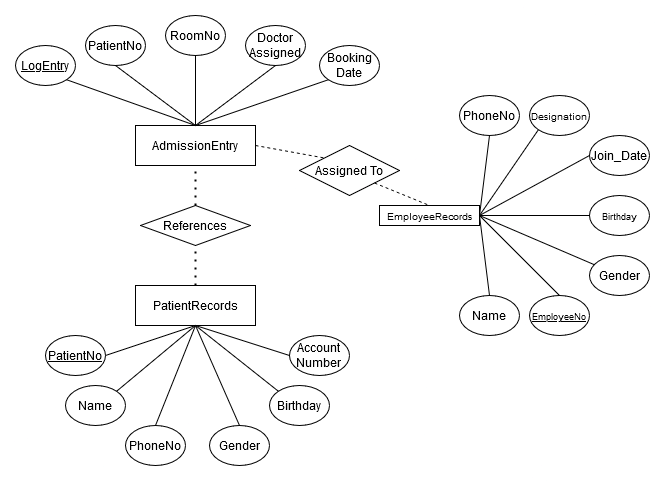

The diagram above was exported from draw.io. Its source (the exported page's mxGraphModel, read from the mxfile embedded in the PNG):
<mxGraphModel dx="989" dy="534" grid="1" gridSize="10" guides="1" tooltips="1" connect="1" arrows="1" fold="1" page="1" pageScale="1" pageWidth="827" pageHeight="1169" math="0" shadow="0">
  <root>
    <mxCell id="WIyWlLk6GJQsqaUBKTNV-0" />
    <mxCell id="WIyWlLk6GJQsqaUBKTNV-1" parent="WIyWlLk6GJQsqaUBKTNV-0" />
    <mxCell id="fF2YBq7IOReZdF1fXK-t-77" value="References" style="rhombus;whiteSpace=wrap;html=1;" vertex="1" parent="WIyWlLk6GJQsqaUBKTNV-1">
      <mxGeometry x="205" y="240" width="110" height="40" as="geometry" />
    </mxCell>
    <mxCell id="fF2YBq7IOReZdF1fXK-t-79" value="AdmissionEntry" style="rounded=0;whiteSpace=wrap;html=1;" vertex="1" parent="WIyWlLk6GJQsqaUBKTNV-1">
      <mxGeometry x="200" y="160" width="120" height="40" as="geometry" />
    </mxCell>
    <mxCell id="fF2YBq7IOReZdF1fXK-t-80" value="PatientRecords" style="rounded=0;whiteSpace=wrap;html=1;" vertex="1" parent="WIyWlLk6GJQsqaUBKTNV-1">
      <mxGeometry x="200" y="320" width="120" height="40" as="geometry" />
    </mxCell>
    <mxCell id="fF2YBq7IOReZdF1fXK-t-81" value="&lt;font style=&quot;font-size: 10px;&quot;&gt;EmployeeRecords&lt;/font&gt;" style="rounded=0;whiteSpace=wrap;html=1;" vertex="1" parent="WIyWlLk6GJQsqaUBKTNV-1">
      <mxGeometry x="444" y="240" width="100" height="20" as="geometry" />
    </mxCell>
    <mxCell id="fF2YBq7IOReZdF1fXK-t-82" value="&lt;u&gt;LogEntry&lt;/u&gt;" style="ellipse;whiteSpace=wrap;html=1;" vertex="1" parent="WIyWlLk6GJQsqaUBKTNV-1">
      <mxGeometry x="80" y="80" width="60" height="40" as="geometry" />
    </mxCell>
    <mxCell id="fF2YBq7IOReZdF1fXK-t-83" value="PatientNo" style="ellipse;whiteSpace=wrap;html=1;" vertex="1" parent="WIyWlLk6GJQsqaUBKTNV-1">
      <mxGeometry x="150" y="60" width="60" height="40" as="geometry" />
    </mxCell>
    <mxCell id="fF2YBq7IOReZdF1fXK-t-84" value="RoomNo" style="ellipse;whiteSpace=wrap;html=1;" vertex="1" parent="WIyWlLk6GJQsqaUBKTNV-1">
      <mxGeometry x="230" y="50" width="60" height="40" as="geometry" />
    </mxCell>
    <mxCell id="fF2YBq7IOReZdF1fXK-t-85" value="&lt;div&gt;Doctor&lt;/div&gt;&lt;div&gt;Assigned&lt;br&gt;&lt;/div&gt;" style="ellipse;whiteSpace=wrap;html=1;" vertex="1" parent="WIyWlLk6GJQsqaUBKTNV-1">
      <mxGeometry x="310" y="60" width="60" height="40" as="geometry" />
    </mxCell>
    <mxCell id="fF2YBq7IOReZdF1fXK-t-86" value="&lt;div&gt;Booking&lt;/div&gt;&lt;div&gt;Date&lt;br&gt;&lt;/div&gt;" style="ellipse;whiteSpace=wrap;html=1;" vertex="1" parent="WIyWlLk6GJQsqaUBKTNV-1">
      <mxGeometry x="384" y="80" width="60" height="40" as="geometry" />
    </mxCell>
    <mxCell id="fF2YBq7IOReZdF1fXK-t-87" value="&lt;u&gt;PatientNo&lt;/u&gt;" style="ellipse;whiteSpace=wrap;html=1;" vertex="1" parent="WIyWlLk6GJQsqaUBKTNV-1">
      <mxGeometry x="110" y="370" width="60" height="40" as="geometry" />
    </mxCell>
    <mxCell id="fF2YBq7IOReZdF1fXK-t-88" value="Name" style="ellipse;whiteSpace=wrap;html=1;" vertex="1" parent="WIyWlLk6GJQsqaUBKTNV-1">
      <mxGeometry x="130" y="420" width="60" height="40" as="geometry" />
    </mxCell>
    <mxCell id="fF2YBq7IOReZdF1fXK-t-89" value="Gender" style="ellipse;whiteSpace=wrap;html=1;" vertex="1" parent="WIyWlLk6GJQsqaUBKTNV-1">
      <mxGeometry x="274" y="460" width="60" height="40" as="geometry" />
    </mxCell>
    <mxCell id="fF2YBq7IOReZdF1fXK-t-90" value="Birthday" style="ellipse;whiteSpace=wrap;html=1;" vertex="1" parent="WIyWlLk6GJQsqaUBKTNV-1">
      <mxGeometry x="334" y="420" width="60" height="40" as="geometry" />
    </mxCell>
    <mxCell id="fF2YBq7IOReZdF1fXK-t-91" value="&lt;div&gt;Account&lt;/div&gt;&lt;div&gt;Number&lt;br&gt;&lt;/div&gt;" style="ellipse;whiteSpace=wrap;html=1;" vertex="1" parent="WIyWlLk6GJQsqaUBKTNV-1">
      <mxGeometry x="354" y="370" width="60" height="40" as="geometry" />
    </mxCell>
    <mxCell id="fF2YBq7IOReZdF1fXK-t-92" value="PhoneNo" style="ellipse;whiteSpace=wrap;html=1;" vertex="1" parent="WIyWlLk6GJQsqaUBKTNV-1">
      <mxGeometry x="190" y="460" width="60" height="40" as="geometry" />
    </mxCell>
    <mxCell id="fF2YBq7IOReZdF1fXK-t-97" value="&lt;font style=&quot;font-size: 9px;&quot;&gt;&lt;u&gt;EmployeeNo&lt;/u&gt;&lt;/font&gt;" style="ellipse;whiteSpace=wrap;html=1;" vertex="1" parent="WIyWlLk6GJQsqaUBKTNV-1">
      <mxGeometry x="594" y="330" width="60" height="40" as="geometry" />
    </mxCell>
    <mxCell id="fF2YBq7IOReZdF1fXK-t-100" value="Name" style="ellipse;whiteSpace=wrap;html=1;" vertex="1" parent="WIyWlLk6GJQsqaUBKTNV-1">
      <mxGeometry x="524" y="330" width="60" height="40" as="geometry" />
    </mxCell>
    <mxCell id="fF2YBq7IOReZdF1fXK-t-106" value="PhoneNo" style="ellipse;whiteSpace=wrap;html=1;" vertex="1" parent="WIyWlLk6GJQsqaUBKTNV-1">
      <mxGeometry x="524" y="130" width="60" height="40" as="geometry" />
    </mxCell>
    <mxCell id="fF2YBq7IOReZdF1fXK-t-107" value="Gender" style="ellipse;whiteSpace=wrap;html=1;" vertex="1" parent="WIyWlLk6GJQsqaUBKTNV-1">
      <mxGeometry x="654" y="290" width="60" height="40" as="geometry" />
    </mxCell>
    <mxCell id="fF2YBq7IOReZdF1fXK-t-108" value="&lt;font style=&quot;font-size: 9px;&quot;&gt;Birthday&lt;/font&gt;" style="ellipse;whiteSpace=wrap;html=1;" vertex="1" parent="WIyWlLk6GJQsqaUBKTNV-1">
      <mxGeometry x="654" y="230" width="60" height="40" as="geometry" />
    </mxCell>
    <mxCell id="fF2YBq7IOReZdF1fXK-t-109" value="Join_Date" style="ellipse;whiteSpace=wrap;html=1;" vertex="1" parent="WIyWlLk6GJQsqaUBKTNV-1">
      <mxGeometry x="654" y="170" width="60" height="40" as="geometry" />
    </mxCell>
    <mxCell id="fF2YBq7IOReZdF1fXK-t-110" value="&lt;font style=&quot;font-size: 10px;&quot;&gt;Designation&lt;/font&gt;" style="ellipse;whiteSpace=wrap;html=1;" vertex="1" parent="WIyWlLk6GJQsqaUBKTNV-1">
      <mxGeometry x="594" y="130" width="60" height="40" as="geometry" />
    </mxCell>
    <mxCell id="fF2YBq7IOReZdF1fXK-t-111" value="" style="endArrow=none;html=1;rounded=0;entryX=1;entryY=1;entryDx=0;entryDy=0;" edge="1" parent="WIyWlLk6GJQsqaUBKTNV-1" target="fF2YBq7IOReZdF1fXK-t-82">
      <mxGeometry width="50" height="50" relative="1" as="geometry">
        <mxPoint x="260" y="160" as="sourcePoint" />
        <mxPoint x="320" y="110" as="targetPoint" />
      </mxGeometry>
    </mxCell>
    <mxCell id="fF2YBq7IOReZdF1fXK-t-112" value="" style="endArrow=none;html=1;rounded=0;entryX=0.5;entryY=1;entryDx=0;entryDy=0;" edge="1" parent="WIyWlLk6GJQsqaUBKTNV-1" target="fF2YBq7IOReZdF1fXK-t-83">
      <mxGeometry width="50" height="50" relative="1" as="geometry">
        <mxPoint x="260" y="160" as="sourcePoint" />
        <mxPoint x="151" y="100" as="targetPoint" />
      </mxGeometry>
    </mxCell>
    <mxCell id="fF2YBq7IOReZdF1fXK-t-113" value="" style="endArrow=none;html=1;rounded=0;entryX=0.5;entryY=1;entryDx=0;entryDy=0;exitX=0.5;exitY=0;exitDx=0;exitDy=0;" edge="1" parent="WIyWlLk6GJQsqaUBKTNV-1" source="fF2YBq7IOReZdF1fXK-t-79" target="fF2YBq7IOReZdF1fXK-t-84">
      <mxGeometry width="50" height="50" relative="1" as="geometry">
        <mxPoint x="270" y="170" as="sourcePoint" />
        <mxPoint x="190" y="110" as="targetPoint" />
      </mxGeometry>
    </mxCell>
    <mxCell id="fF2YBq7IOReZdF1fXK-t-114" value="" style="endArrow=none;html=1;rounded=0;entryX=0.5;entryY=1;entryDx=0;entryDy=0;exitX=0.5;exitY=0;exitDx=0;exitDy=0;" edge="1" parent="WIyWlLk6GJQsqaUBKTNV-1" source="fF2YBq7IOReZdF1fXK-t-79" target="fF2YBq7IOReZdF1fXK-t-85">
      <mxGeometry width="50" height="50" relative="1" as="geometry">
        <mxPoint x="290" y="160" as="sourcePoint" />
        <mxPoint x="290" y="90" as="targetPoint" />
      </mxGeometry>
    </mxCell>
    <mxCell id="fF2YBq7IOReZdF1fXK-t-115" value="" style="endArrow=none;html=1;rounded=0;exitX=0.5;exitY=0;exitDx=0;exitDy=0;entryX=0;entryY=1;entryDx=0;entryDy=0;" edge="1" parent="WIyWlLk6GJQsqaUBKTNV-1" source="fF2YBq7IOReZdF1fXK-t-79" target="fF2YBq7IOReZdF1fXK-t-86">
      <mxGeometry width="50" height="50" relative="1" as="geometry">
        <mxPoint x="270" y="170" as="sourcePoint" />
        <mxPoint x="390" y="130" as="targetPoint" />
      </mxGeometry>
    </mxCell>
    <mxCell id="fF2YBq7IOReZdF1fXK-t-116" value="" style="endArrow=none;dashed=1;html=1;dashPattern=1 3;strokeWidth=2;rounded=0;entryX=0.5;entryY=1;entryDx=0;entryDy=0;exitX=0.5;exitY=0;exitDx=0;exitDy=0;" edge="1" parent="WIyWlLk6GJQsqaUBKTNV-1" source="fF2YBq7IOReZdF1fXK-t-77" target="fF2YBq7IOReZdF1fXK-t-79">
      <mxGeometry width="50" height="50" relative="1" as="geometry">
        <mxPoint x="490" y="300" as="sourcePoint" />
        <mxPoint x="540" y="250" as="targetPoint" />
      </mxGeometry>
    </mxCell>
    <mxCell id="fF2YBq7IOReZdF1fXK-t-117" value="" style="endArrow=none;dashed=1;html=1;dashPattern=1 3;strokeWidth=2;rounded=0;entryX=0.5;entryY=1;entryDx=0;entryDy=0;exitX=0.5;exitY=0;exitDx=0;exitDy=0;" edge="1" parent="WIyWlLk6GJQsqaUBKTNV-1" source="fF2YBq7IOReZdF1fXK-t-80" target="fF2YBq7IOReZdF1fXK-t-77">
      <mxGeometry width="50" height="50" relative="1" as="geometry">
        <mxPoint x="270" y="250" as="sourcePoint" />
        <mxPoint x="270" y="210" as="targetPoint" />
      </mxGeometry>
    </mxCell>
    <mxCell id="fF2YBq7IOReZdF1fXK-t-118" value="" style="endArrow=none;html=1;rounded=0;entryX=1;entryY=0.5;entryDx=0;entryDy=0;exitX=0.5;exitY=1;exitDx=0;exitDy=0;" edge="1" parent="WIyWlLk6GJQsqaUBKTNV-1" source="fF2YBq7IOReZdF1fXK-t-80" target="fF2YBq7IOReZdF1fXK-t-87">
      <mxGeometry width="50" height="50" relative="1" as="geometry">
        <mxPoint x="270" y="170" as="sourcePoint" />
        <mxPoint x="141" y="124" as="targetPoint" />
      </mxGeometry>
    </mxCell>
    <mxCell id="fF2YBq7IOReZdF1fXK-t-119" value="" style="endArrow=none;html=1;rounded=0;entryX=1;entryY=0;entryDx=0;entryDy=0;exitX=0.5;exitY=1;exitDx=0;exitDy=0;" edge="1" parent="WIyWlLk6GJQsqaUBKTNV-1" source="fF2YBq7IOReZdF1fXK-t-80" target="fF2YBq7IOReZdF1fXK-t-88">
      <mxGeometry width="50" height="50" relative="1" as="geometry">
        <mxPoint x="270" y="370" as="sourcePoint" />
        <mxPoint x="170" y="370" as="targetPoint" />
      </mxGeometry>
    </mxCell>
    <mxCell id="fF2YBq7IOReZdF1fXK-t-120" value="" style="endArrow=none;html=1;rounded=0;entryX=0.5;entryY=0;entryDx=0;entryDy=0;exitX=0.5;exitY=1;exitDx=0;exitDy=0;" edge="1" parent="WIyWlLk6GJQsqaUBKTNV-1" source="fF2YBq7IOReZdF1fXK-t-80" target="fF2YBq7IOReZdF1fXK-t-92">
      <mxGeometry width="50" height="50" relative="1" as="geometry">
        <mxPoint x="270" y="370" as="sourcePoint" />
        <mxPoint x="181" y="406" as="targetPoint" />
      </mxGeometry>
    </mxCell>
    <mxCell id="fF2YBq7IOReZdF1fXK-t-121" value="" style="endArrow=none;html=1;rounded=0;entryX=0.5;entryY=0;entryDx=0;entryDy=0;exitX=0.5;exitY=1;exitDx=0;exitDy=0;" edge="1" parent="WIyWlLk6GJQsqaUBKTNV-1" source="fF2YBq7IOReZdF1fXK-t-80" target="fF2YBq7IOReZdF1fXK-t-89">
      <mxGeometry width="50" height="50" relative="1" as="geometry">
        <mxPoint x="270" y="370" as="sourcePoint" />
        <mxPoint x="220" y="440" as="targetPoint" />
      </mxGeometry>
    </mxCell>
    <mxCell id="fF2YBq7IOReZdF1fXK-t-122" value="" style="endArrow=none;html=1;rounded=0;entryX=0;entryY=0;entryDx=0;entryDy=0;exitX=0.5;exitY=1;exitDx=0;exitDy=0;" edge="1" parent="WIyWlLk6GJQsqaUBKTNV-1" source="fF2YBq7IOReZdF1fXK-t-80" target="fF2YBq7IOReZdF1fXK-t-90">
      <mxGeometry width="50" height="50" relative="1" as="geometry">
        <mxPoint x="270" y="370" as="sourcePoint" />
        <mxPoint x="320" y="440" as="targetPoint" />
      </mxGeometry>
    </mxCell>
    <mxCell id="fF2YBq7IOReZdF1fXK-t-123" value="" style="endArrow=none;html=1;rounded=0;entryX=0;entryY=0.5;entryDx=0;entryDy=0;" edge="1" parent="WIyWlLk6GJQsqaUBKTNV-1" target="fF2YBq7IOReZdF1fXK-t-91">
      <mxGeometry width="50" height="50" relative="1" as="geometry">
        <mxPoint x="260" y="360" as="sourcePoint" />
        <mxPoint x="359" y="406" as="targetPoint" />
      </mxGeometry>
    </mxCell>
    <mxCell id="fF2YBq7IOReZdF1fXK-t-124" value="" style="endArrow=none;html=1;rounded=0;exitX=1;exitY=0.5;exitDx=0;exitDy=0;entryX=0.5;entryY=1;entryDx=0;entryDy=0;" edge="1" parent="WIyWlLk6GJQsqaUBKTNV-1" source="fF2YBq7IOReZdF1fXK-t-81" target="fF2YBq7IOReZdF1fXK-t-106">
      <mxGeometry width="50" height="50" relative="1" as="geometry">
        <mxPoint x="514" y="236" as="sourcePoint" />
        <mxPoint x="647" y="190" as="targetPoint" />
      </mxGeometry>
    </mxCell>
    <mxCell id="fF2YBq7IOReZdF1fXK-t-125" value="" style="endArrow=none;html=1;rounded=0;exitX=1;exitY=0.5;exitDx=0;exitDy=0;entryX=0;entryY=1;entryDx=0;entryDy=0;" edge="1" parent="WIyWlLk6GJQsqaUBKTNV-1" source="fF2YBq7IOReZdF1fXK-t-81" target="fF2YBq7IOReZdF1fXK-t-110">
      <mxGeometry width="50" height="50" relative="1" as="geometry">
        <mxPoint x="554" y="260" as="sourcePoint" />
        <mxPoint x="564" y="180" as="targetPoint" />
      </mxGeometry>
    </mxCell>
    <mxCell id="fF2YBq7IOReZdF1fXK-t-126" value="" style="endArrow=none;html=1;rounded=0;exitX=1;exitY=0.5;exitDx=0;exitDy=0;entryX=0;entryY=0.5;entryDx=0;entryDy=0;" edge="1" parent="WIyWlLk6GJQsqaUBKTNV-1" source="fF2YBq7IOReZdF1fXK-t-81" target="fF2YBq7IOReZdF1fXK-t-109">
      <mxGeometry width="50" height="50" relative="1" as="geometry">
        <mxPoint x="554" y="260" as="sourcePoint" />
        <mxPoint x="613" y="174" as="targetPoint" />
      </mxGeometry>
    </mxCell>
    <mxCell id="fF2YBq7IOReZdF1fXK-t-127" value="" style="endArrow=none;html=1;rounded=0;exitX=1;exitY=0.5;exitDx=0;exitDy=0;entryX=0;entryY=0.5;entryDx=0;entryDy=0;" edge="1" parent="WIyWlLk6GJQsqaUBKTNV-1" source="fF2YBq7IOReZdF1fXK-t-81" target="fF2YBq7IOReZdF1fXK-t-108">
      <mxGeometry width="50" height="50" relative="1" as="geometry">
        <mxPoint x="554" y="260" as="sourcePoint" />
        <mxPoint x="664" y="200" as="targetPoint" />
      </mxGeometry>
    </mxCell>
    <mxCell id="fF2YBq7IOReZdF1fXK-t-128" value="" style="endArrow=none;html=1;rounded=0;exitX=1;exitY=0.5;exitDx=0;exitDy=0;" edge="1" parent="WIyWlLk6GJQsqaUBKTNV-1" source="fF2YBq7IOReZdF1fXK-t-81" target="fF2YBq7IOReZdF1fXK-t-107">
      <mxGeometry width="50" height="50" relative="1" as="geometry">
        <mxPoint x="534" y="296" as="sourcePoint" />
        <mxPoint x="544" y="216" as="targetPoint" />
      </mxGeometry>
    </mxCell>
    <mxCell id="fF2YBq7IOReZdF1fXK-t-129" value="" style="endArrow=none;html=1;rounded=0;exitX=1;exitY=0.5;exitDx=0;exitDy=0;entryX=0.5;entryY=0;entryDx=0;entryDy=0;" edge="1" parent="WIyWlLk6GJQsqaUBKTNV-1" source="fF2YBq7IOReZdF1fXK-t-81" target="fF2YBq7IOReZdF1fXK-t-97">
      <mxGeometry width="50" height="50" relative="1" as="geometry">
        <mxPoint x="534" y="296" as="sourcePoint" />
        <mxPoint x="593" y="210" as="targetPoint" />
      </mxGeometry>
    </mxCell>
    <mxCell id="fF2YBq7IOReZdF1fXK-t-130" value="" style="endArrow=none;html=1;rounded=0;entryX=0.5;entryY=0;entryDx=0;entryDy=0;" edge="1" parent="WIyWlLk6GJQsqaUBKTNV-1" target="fF2YBq7IOReZdF1fXK-t-100">
      <mxGeometry width="50" height="50" relative="1" as="geometry">
        <mxPoint x="544" y="250" as="sourcePoint" />
        <mxPoint x="644" y="236" as="targetPoint" />
      </mxGeometry>
    </mxCell>
    <mxCell id="fF2YBq7IOReZdF1fXK-t-131" value="&lt;div&gt;Assigned To&lt;br&gt;&lt;/div&gt;" style="rhombus;whiteSpace=wrap;html=1;" vertex="1" parent="WIyWlLk6GJQsqaUBKTNV-1">
      <mxGeometry x="364" y="180" width="100" height="50" as="geometry" />
    </mxCell>
    <mxCell id="fF2YBq7IOReZdF1fXK-t-132" value="" style="endArrow=none;dashed=1;html=1;rounded=0;exitX=1;exitY=1;exitDx=0;exitDy=0;entryX=0.5;entryY=0;entryDx=0;entryDy=0;" edge="1" parent="WIyWlLk6GJQsqaUBKTNV-1" source="fF2YBq7IOReZdF1fXK-t-131" target="fF2YBq7IOReZdF1fXK-t-81">
      <mxGeometry width="50" height="50" relative="1" as="geometry">
        <mxPoint x="390" y="290" as="sourcePoint" />
        <mxPoint x="440" y="240" as="targetPoint" />
      </mxGeometry>
    </mxCell>
    <mxCell id="fF2YBq7IOReZdF1fXK-t-133" value="" style="endArrow=none;dashed=1;html=1;rounded=0;exitX=1;exitY=0.5;exitDx=0;exitDy=0;entryX=0;entryY=0;entryDx=0;entryDy=0;" edge="1" parent="WIyWlLk6GJQsqaUBKTNV-1" source="fF2YBq7IOReZdF1fXK-t-79" target="fF2YBq7IOReZdF1fXK-t-131">
      <mxGeometry width="50" height="50" relative="1" as="geometry">
        <mxPoint x="449" y="228" as="sourcePoint" />
        <mxPoint x="504" y="250" as="targetPoint" />
      </mxGeometry>
    </mxCell>
  </root>
</mxGraphModel>